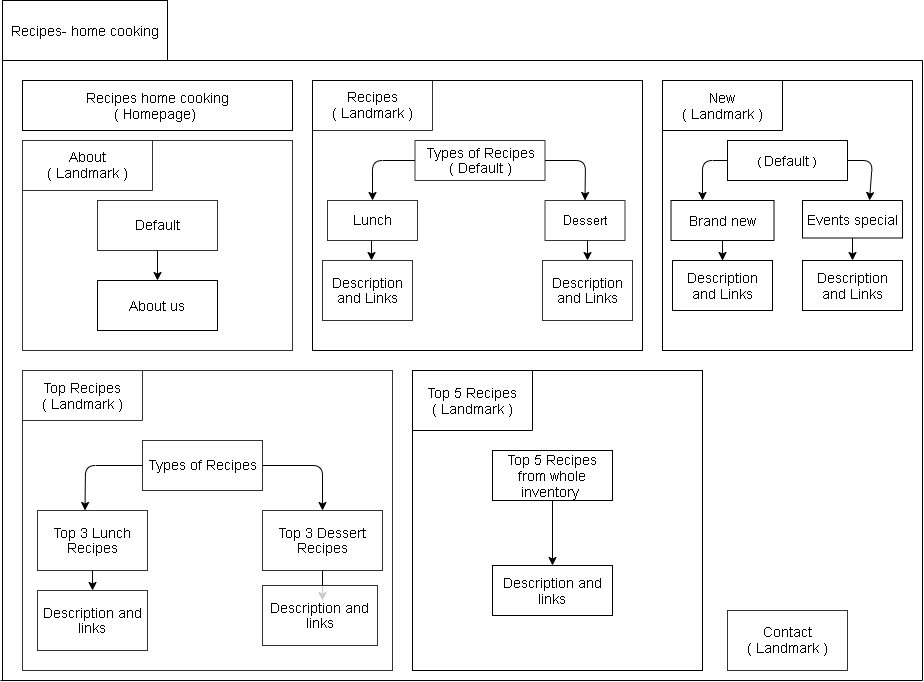

The diagram above was exported from draw.io. Its source (the exported page's mxGraphModel, read from the mxfile embedded in the PNG):
<mxGraphModel dx="868" dy="1689" grid="1" gridSize="10" guides="1" tooltips="1" connect="1" arrows="1" fold="1" page="1" pageScale="1" pageWidth="827" pageHeight="1169" math="0" shadow="0">
  <root>
    <mxCell id="0" />
    <mxCell id="1" parent="0" />
    <mxCell id="xhCn0on_qflW1ipK77E7-2" value="" style="rounded=0;whiteSpace=wrap;html=1;" parent="1" vertex="1">
      <mxGeometry x="350" y="50" width="330" height="270" as="geometry" />
    </mxCell>
    <mxCell id="xhCn0on_qflW1ipK77E7-4" value="&lt;font style=&quot;font-size: 14px&quot;&gt;Recipes- home cooking&lt;/font&gt;" style="rounded=0;whiteSpace=wrap;html=1;" parent="1" vertex="1">
      <mxGeometry x="40" y="-30" width="165" height="60" as="geometry" />
    </mxCell>
    <mxCell id="xhCn0on_qflW1ipK77E7-6" value="&lt;font style=&quot;font-size: 14px&quot;&gt;Recipes home cooking&lt;br&gt;( Homepage)&amp;nbsp;&lt;/font&gt;" style="rounded=0;whiteSpace=wrap;html=1;" parent="1" vertex="1">
      <mxGeometry x="60" y="50" width="270" height="50" as="geometry" />
    </mxCell>
    <mxCell id="xhCn0on_qflW1ipK77E7-13" value="" style="whiteSpace=wrap;html=1;aspect=fixed;labelBackgroundColor=none;textOpacity=0;" parent="1" vertex="1">
      <mxGeometry width="10" as="geometry" />
    </mxCell>
    <mxCell id="xhCn0on_qflW1ipK77E7-29" value="" style="verticalLabelPosition=bottom;verticalAlign=top;html=1;shape=mxgraph.basic.rect;fillColor2=none;strokeWidth=1;size=20;indent=5;labelBackgroundColor=none;fontSize=13;fontColor=#000000;opacity=80;align=left;" parent="1" vertex="1">
      <mxGeometry x="60" y="110" width="270" height="210" as="geometry" />
    </mxCell>
    <mxCell id="xhCn0on_qflW1ipK77E7-35" value="&lt;div&gt;&lt;span style=&quot;font-size: 14px&quot;&gt;About&lt;/span&gt;&lt;/div&gt;&lt;span style=&quot;font-size: 14px&quot;&gt;&lt;div&gt;&lt;span&gt;( Landmark )&lt;/span&gt;&lt;/div&gt;&lt;/span&gt;" style="shape=partialRectangle;whiteSpace=wrap;html=1;top=0;left=0;fillColor=none;labelBackgroundColor=none;strokeWidth=1;fontSize=13;fontColor=#000000;opacity=80;align=center;" parent="1" vertex="1">
      <mxGeometry x="60" y="110" width="130" height="50" as="geometry" />
    </mxCell>
    <mxCell id="xhCn0on_qflW1ipK77E7-36" value="&lt;div&gt;&lt;span style=&quot;font-size: 14px&quot;&gt;Recipes&lt;/span&gt;&lt;/div&gt;&lt;font style=&quot;font-size: 14px&quot;&gt;&lt;div&gt;&lt;span&gt;( Landmark )&lt;/span&gt;&lt;/div&gt;&lt;/font&gt;" style="shape=partialRectangle;whiteSpace=wrap;html=1;top=0;left=0;fillColor=none;labelBackgroundColor=none;strokeWidth=1;fontSize=13;fontColor=#000000;opacity=80;align=center;" parent="1" vertex="1">
      <mxGeometry x="350" y="50" width="120" height="50" as="geometry" />
    </mxCell>
    <mxCell id="xhCn0on_qflW1ipK77E7-39" value="&lt;font style=&quot;font-size: 14px&quot;&gt;Types of Recipes&lt;br&gt;( Default )&lt;br&gt;&lt;/font&gt;" style="rounded=0;whiteSpace=wrap;html=1;labelBackgroundColor=none;strokeWidth=1;fontSize=13;fontColor=#000000;opacity=80;align=center;" parent="1" vertex="1">
      <mxGeometry x="452.5" y="110" width="130" height="40" as="geometry" />
    </mxCell>
    <mxCell id="xhCn0on_qflW1ipK77E7-54" value="&lt;font style=&quot;font-size: 14px&quot;&gt;Lunch&lt;/font&gt;" style="rounded=0;whiteSpace=wrap;html=1;labelBackgroundColor=none;strokeWidth=1;fontSize=13;fontColor=#000000;opacity=80;align=center;" parent="1" vertex="1">
      <mxGeometry x="365" y="170" width="90" height="40" as="geometry" />
    </mxCell>
    <mxCell id="xhCn0on_qflW1ipK77E7-56" value="Dessert" style="rounded=0;whiteSpace=wrap;html=1;labelBackgroundColor=none;strokeWidth=1;fontSize=13;fontColor=#000000;opacity=80;align=center;" parent="1" vertex="1">
      <mxGeometry x="582.5" y="170" width="80" height="40" as="geometry" />
    </mxCell>
    <mxCell id="xhCn0on_qflW1ipK77E7-58" value="" style="endArrow=classic;html=1;fontSize=13;fontColor=#000000;exitX=0;exitY=0.5;exitDx=0;exitDy=0;entryX=0.5;entryY=0;entryDx=0;entryDy=0;" parent="1" source="xhCn0on_qflW1ipK77E7-39" target="xhCn0on_qflW1ipK77E7-54" edge="1">
      <mxGeometry width="50" height="50" relative="1" as="geometry">
        <mxPoint x="440" y="125" as="sourcePoint" />
        <mxPoint x="390" y="175" as="targetPoint" />
        <Array as="points">
          <mxPoint x="410" y="130" />
        </Array>
      </mxGeometry>
    </mxCell>
    <mxCell id="xhCn0on_qflW1ipK77E7-64" value="" style="endArrow=classic;html=1;fontSize=13;fontColor=#000000;exitX=1;exitY=0.5;exitDx=0;exitDy=0;entryX=0.5;entryY=0;entryDx=0;entryDy=0;" parent="1" source="xhCn0on_qflW1ipK77E7-39" target="xhCn0on_qflW1ipK77E7-56" edge="1">
      <mxGeometry width="50" height="50" relative="1" as="geometry">
        <mxPoint x="410" y="260" as="sourcePoint" />
        <mxPoint x="460" y="210" as="targetPoint" />
        <Array as="points">
          <mxPoint x="623" y="130" />
        </Array>
      </mxGeometry>
    </mxCell>
    <mxCell id="xhCn0on_qflW1ipK77E7-65" value="" style="rounded=0;whiteSpace=wrap;html=1;labelBackgroundColor=none;strokeWidth=1;fontSize=13;fontColor=#000000;opacity=80;align=left;" parent="1" vertex="1">
      <mxGeometry x="60" y="340" width="370" height="300" as="geometry" />
    </mxCell>
    <mxCell id="xhCn0on_qflW1ipK77E7-66" value="&lt;div style=&quot;font-size: 14px&quot;&gt;&lt;span&gt;&lt;font style=&quot;font-size: 14px&quot;&gt;Top Recipes&lt;/font&gt;&lt;/span&gt;&lt;/div&gt;&lt;div style=&quot;font-size: 14px&quot;&gt;&lt;span&gt;&lt;font style=&quot;font-size: 14px&quot;&gt;( Landmark )&lt;/font&gt;&lt;/span&gt;&lt;br&gt;&lt;/div&gt;" style="shape=partialRectangle;whiteSpace=wrap;html=1;top=0;left=0;fillColor=none;labelBackgroundColor=none;strokeWidth=1;fontSize=13;fontColor=#000000;opacity=80;align=center;" parent="1" vertex="1">
      <mxGeometry x="60" y="340" width="120" height="50" as="geometry" />
    </mxCell>
    <mxCell id="xhCn0on_qflW1ipK77E7-72" value="" style="endArrow=none;html=1;fontSize=13;fontColor=#000000;entryX=0;entryY=1;entryDx=0;entryDy=0;" parent="1" target="xhCn0on_qflW1ipK77E7-4" edge="1">
      <mxGeometry width="50" height="50" relative="1" as="geometry">
        <mxPoint x="40" y="650" as="sourcePoint" />
        <mxPoint x="380" y="50" as="targetPoint" />
      </mxGeometry>
    </mxCell>
    <mxCell id="xhCn0on_qflW1ipK77E7-73" value="" style="endArrow=none;html=1;fontSize=13;fontColor=#000000;exitX=1;exitY=1;exitDx=0;exitDy=0;" parent="1" source="xhCn0on_qflW1ipK77E7-4" edge="1">
      <mxGeometry width="50" height="50" relative="1" as="geometry">
        <mxPoint x="330" y="200" as="sourcePoint" />
        <mxPoint x="960" y="30" as="targetPoint" />
      </mxGeometry>
    </mxCell>
    <mxCell id="xhCn0on_qflW1ipK77E7-74" value="&lt;font style=&quot;font-size: 14px&quot;&gt;Types of Recipes&lt;/font&gt;" style="rounded=0;whiteSpace=wrap;html=1;labelBackgroundColor=none;strokeWidth=1;fontSize=13;fontColor=#000000;opacity=80;align=center;" parent="1" vertex="1">
      <mxGeometry x="180" y="410" width="120" height="50" as="geometry" />
    </mxCell>
    <mxCell id="Tq_kXJ3JKgf2I9Jfa7JS-38" value="" style="edgeStyle=orthogonalEdgeStyle;rounded=0;orthogonalLoop=1;jettySize=auto;html=1;" parent="1" source="xhCn0on_qflW1ipK77E7-75" target="Tq_kXJ3JKgf2I9Jfa7JS-37" edge="1">
      <mxGeometry relative="1" as="geometry" />
    </mxCell>
    <mxCell id="xhCn0on_qflW1ipK77E7-75" value="&lt;span style=&quot;font-size: 14px&quot;&gt;Default&lt;/span&gt;" style="rounded=0;whiteSpace=wrap;html=1;labelBackgroundColor=none;strokeWidth=1;fontSize=13;fontColor=#000000;opacity=80;align=center;" parent="1" vertex="1">
      <mxGeometry x="135" y="170" width="120" height="50" as="geometry" />
    </mxCell>
    <mxCell id="xhCn0on_qflW1ipK77E7-83" value="&lt;span style=&quot;font-size: 14px&quot;&gt;Description and Links&lt;/span&gt;" style="rounded=0;whiteSpace=wrap;html=1;labelBackgroundColor=none;strokeWidth=1;fontSize=13;fontColor=#000000;opacity=80;align=center;" parent="1" vertex="1">
      <mxGeometry x="580" y="230" width="90" height="60" as="geometry" />
    </mxCell>
    <mxCell id="xhCn0on_qflW1ipK77E7-108" value="" style="edgeStyle=none;rounded=0;orthogonalLoop=1;jettySize=auto;html=1;fontSize=13;fontColor=#000000;" parent="1" edge="1">
      <mxGeometry relative="1" as="geometry">
        <mxPoint x="409" y="210" as="sourcePoint" />
        <mxPoint x="409" y="230" as="targetPoint" />
      </mxGeometry>
    </mxCell>
    <mxCell id="xhCn0on_qflW1ipK77E7-85" value="&lt;span style=&quot;font-size: 14px&quot;&gt;Description and Links&lt;/span&gt;" style="rounded=0;whiteSpace=wrap;html=1;labelBackgroundColor=none;strokeWidth=1;fontSize=13;fontColor=#000000;opacity=80;align=center;" parent="1" vertex="1">
      <mxGeometry x="360" y="230" width="90" height="60" as="geometry" />
    </mxCell>
    <mxCell id="xhCn0on_qflW1ipK77E7-87" value="&lt;div&gt;&lt;span style=&quot;font-size: 14px&quot;&gt;Contact&lt;/span&gt;&lt;/div&gt;&lt;font style=&quot;font-size: 14px&quot;&gt;&lt;div&gt;&lt;span&gt;( Landmark )&lt;/span&gt;&lt;/div&gt;&lt;/font&gt;" style="rounded=0;whiteSpace=wrap;html=1;labelBackgroundColor=none;strokeWidth=1;fontSize=13;fontColor=#000000;opacity=80;align=center;" parent="1" vertex="1">
      <mxGeometry x="765" y="580" width="120" height="60" as="geometry" />
    </mxCell>
    <mxCell id="xhCn0on_qflW1ipK77E7-91" value="&lt;font style=&quot;font-size: 14px&quot;&gt;Top 3 Lunch Recipes&lt;/font&gt;" style="rounded=0;whiteSpace=wrap;html=1;labelBackgroundColor=none;strokeWidth=1;fontSize=13;fontColor=#000000;opacity=80;align=center;" parent="1" vertex="1">
      <mxGeometry x="75" y="480" width="110" height="60" as="geometry" />
    </mxCell>
    <mxCell id="Tq_kXJ3JKgf2I9Jfa7JS-19" value="" style="edgeStyle=orthogonalEdgeStyle;rounded=0;orthogonalLoop=1;jettySize=auto;html=1;" parent="1" source="xhCn0on_qflW1ipK77E7-92" edge="1">
      <mxGeometry relative="1" as="geometry">
        <mxPoint x="360" y="570" as="targetPoint" />
      </mxGeometry>
    </mxCell>
    <mxCell id="xhCn0on_qflW1ipK77E7-92" value="&lt;font style=&quot;font-size: 14px&quot;&gt;Top 3 Dessert Recipes&lt;/font&gt;" style="rounded=0;whiteSpace=wrap;html=1;labelBackgroundColor=none;strokeWidth=1;fontSize=13;fontColor=#000000;opacity=80;align=center;" parent="1" vertex="1">
      <mxGeometry x="300" y="480" width="120" height="60" as="geometry" />
    </mxCell>
    <mxCell id="xhCn0on_qflW1ipK77E7-98" value="&lt;span style=&quot;font-size: 14px&quot;&gt;Description and links&lt;/span&gt;" style="rounded=0;whiteSpace=wrap;html=1;labelBackgroundColor=none;strokeWidth=1;fontSize=13;fontColor=#000000;opacity=80;align=center;" parent="1" vertex="1">
      <mxGeometry x="75" y="560" width="110" height="60" as="geometry" />
    </mxCell>
    <mxCell id="xhCn0on_qflW1ipK77E7-99" value="&lt;span style=&quot;font-size: 14px&quot;&gt;Description and links&lt;/span&gt;" style="rounded=0;whiteSpace=wrap;html=1;labelBackgroundColor=none;strokeWidth=1;fontSize=13;fontColor=#000000;opacity=80;align=center;" parent="1" vertex="1">
      <mxGeometry x="300" y="555" width="115" height="60" as="geometry" />
    </mxCell>
    <mxCell id="xhCn0on_qflW1ipK77E7-100" value="" style="endArrow=classic;html=1;fontSize=13;fontColor=#000000;exitX=0.5;exitY=1;exitDx=0;exitDy=0;" parent="1" source="xhCn0on_qflW1ipK77E7-91" target="xhCn0on_qflW1ipK77E7-98" edge="1">
      <mxGeometry width="50" height="50" relative="1" as="geometry">
        <mxPoint x="127.5" y="651" as="sourcePoint" />
        <mxPoint x="127.5" y="680" as="targetPoint" />
      </mxGeometry>
    </mxCell>
    <mxCell id="xhCn0on_qflW1ipK77E7-110" value="" style="edgeStyle=none;rounded=0;orthogonalLoop=1;jettySize=auto;html=1;fontSize=13;fontColor=#000000;" parent="1" source="xhCn0on_qflW1ipK77E7-85" edge="1">
      <mxGeometry relative="1" as="geometry">
        <mxPoint x="409" y="230" as="targetPoint" />
      </mxGeometry>
    </mxCell>
    <mxCell id="xhCn0on_qflW1ipK77E7-113" value="" style="edgeStyle=none;rounded=0;orthogonalLoop=1;jettySize=auto;html=1;fontSize=13;fontColor=#000000;" parent="1" edge="1">
      <mxGeometry relative="1" as="geometry">
        <mxPoint x="625" y="210" as="sourcePoint" />
        <mxPoint x="625" y="230" as="targetPoint" />
      </mxGeometry>
    </mxCell>
    <mxCell id="Tq_kXJ3JKgf2I9Jfa7JS-1" value="" style="rounded=0;whiteSpace=wrap;html=1;" parent="1" vertex="1">
      <mxGeometry x="450" y="340" width="290" height="300" as="geometry" />
    </mxCell>
    <mxCell id="Tq_kXJ3JKgf2I9Jfa7JS-3" value="&lt;div&gt;&lt;span style=&quot;font-size: 14px&quot;&gt;Top 5 Recipes&lt;/span&gt;&lt;/div&gt;&lt;font style=&quot;font-size: 14px&quot;&gt;&lt;div&gt;&lt;span&gt;( Landmark )&lt;/span&gt;&lt;/div&gt;&lt;/font&gt;" style="shape=partialRectangle;whiteSpace=wrap;html=1;top=0;left=0;fillColor=none;align=center;" parent="1" vertex="1">
      <mxGeometry x="450" y="340" width="120" height="60" as="geometry" />
    </mxCell>
    <mxCell id="Tq_kXJ3JKgf2I9Jfa7JS-7" value="" style="edgeStyle=orthogonalEdgeStyle;rounded=0;orthogonalLoop=1;jettySize=auto;html=1;" parent="1" source="Tq_kXJ3JKgf2I9Jfa7JS-5" target="Tq_kXJ3JKgf2I9Jfa7JS-6" edge="1">
      <mxGeometry relative="1" as="geometry" />
    </mxCell>
    <mxCell id="Tq_kXJ3JKgf2I9Jfa7JS-5" value="&lt;font style=&quot;font-size: 14px&quot;&gt;Top 5 Recipes from whole inventory&amp;nbsp;&lt;/font&gt;" style="rounded=0;whiteSpace=wrap;html=1;" parent="1" vertex="1">
      <mxGeometry x="530" y="420" width="120" height="50" as="geometry" />
    </mxCell>
    <mxCell id="Tq_kXJ3JKgf2I9Jfa7JS-6" value="&lt;span style=&quot;font-size: 14px&quot;&gt;Description and links&lt;/span&gt;" style="whiteSpace=wrap;html=1;rounded=0;" parent="1" vertex="1">
      <mxGeometry x="530" y="535" width="120" height="50" as="geometry" />
    </mxCell>
    <mxCell id="Tq_kXJ3JKgf2I9Jfa7JS-8" value="&lt;span style=&quot;color: rgba(0 , 0 , 0 , 0) ; font-family: monospace ; font-size: 0px&quot;&gt;%3CmxGraphModel%3E%3Croot%3E%3CmxCell%20id%3D%220%22%2F%3E%3CmxCell%20id%3D%221%22%20parent%3D%220%22%2F%3E%3CmxCell%20id%3D%222%22%20value%3D%22%26lt%3Bspan%20style%3D%26quot%3Bfont-size%3A%2014px%26quot%3B%26gt%3BDescription%20and%20Links%26lt%3B%2Fspan%26gt%3B%22%20style%3D%22rounded%3D0%3BwhiteSpace%3Dwrap%3Bhtml%3D1%3BlabelBackgroundColor%3Dnone%3BstrokeWidth%3D1%3BfontSize%3D13%3BfontColor%3D%23000000%3Bopacity%3D80%3Balign%3Dcenter%3B%22%20vertex%3D%221%22%20parent%3D%221%22%3E%3CmxGeometry%20x%3D%22580%22%20y%3D%22230%22%20width%3D%2290%22%20height%3D%2260%22%20as%3D%22geometry%22%2F%3E%3C%2FmxCell%3E%3C%2Froot%3E%3C%2FmxGraphModel%3E&lt;/span&gt;" style="rounded=0;whiteSpace=wrap;html=1;" parent="1" vertex="1">
      <mxGeometry x="700" y="50" width="250" height="270" as="geometry" />
    </mxCell>
    <mxCell id="Tq_kXJ3JKgf2I9Jfa7JS-9" value="&lt;font style=&quot;font-size: 14px&quot;&gt;New&lt;br&gt;( Landmark )&lt;/font&gt;" style="shape=partialRectangle;whiteSpace=wrap;html=1;top=0;left=0;fillColor=none;" parent="1" vertex="1">
      <mxGeometry x="700" y="50" width="120" height="50" as="geometry" />
    </mxCell>
    <mxCell id="Tq_kXJ3JKgf2I9Jfa7JS-10" value="( &lt;font style=&quot;font-size: 14px&quot;&gt;Default &lt;/font&gt;)" style="rounded=0;whiteSpace=wrap;html=1;" parent="1" vertex="1">
      <mxGeometry x="765" y="110" width="120" height="40" as="geometry" />
    </mxCell>
    <mxCell id="Tq_kXJ3JKgf2I9Jfa7JS-31" value="" style="edgeStyle=orthogonalEdgeStyle;rounded=0;orthogonalLoop=1;jettySize=auto;html=1;" parent="1" source="Tq_kXJ3JKgf2I9Jfa7JS-11" target="Tq_kXJ3JKgf2I9Jfa7JS-29" edge="1">
      <mxGeometry relative="1" as="geometry" />
    </mxCell>
    <mxCell id="Tq_kXJ3JKgf2I9Jfa7JS-11" value="&lt;font style=&quot;font-size: 14px&quot;&gt;Brand new&lt;/font&gt;" style="rounded=0;whiteSpace=wrap;html=1;" parent="1" vertex="1">
      <mxGeometry x="708.5" y="170" width="103" height="40" as="geometry" />
    </mxCell>
    <mxCell id="Tq_kXJ3JKgf2I9Jfa7JS-32" value="" style="edgeStyle=orthogonalEdgeStyle;rounded=0;orthogonalLoop=1;jettySize=auto;html=1;" parent="1" source="Tq_kXJ3JKgf2I9Jfa7JS-12" target="Tq_kXJ3JKgf2I9Jfa7JS-30" edge="1">
      <mxGeometry relative="1" as="geometry" />
    </mxCell>
    <mxCell id="Tq_kXJ3JKgf2I9Jfa7JS-12" value="&lt;span style=&quot;font-size: 14px&quot;&gt;Events special&lt;/span&gt;" style="rounded=0;whiteSpace=wrap;html=1;" parent="1" vertex="1">
      <mxGeometry x="840" y="170" width="100" height="37.5" as="geometry" />
    </mxCell>
    <mxCell id="Tq_kXJ3JKgf2I9Jfa7JS-15" value="" style="endArrow=classic;html=1;exitX=1;exitY=0.5;exitDx=0;exitDy=0;" parent="1" source="Tq_kXJ3JKgf2I9Jfa7JS-10" edge="1">
      <mxGeometry width="50" height="50" relative="1" as="geometry">
        <mxPoint x="950" y="180" as="sourcePoint" />
        <mxPoint x="907" y="170" as="targetPoint" />
        <Array as="points">
          <mxPoint x="910" y="130" />
        </Array>
      </mxGeometry>
    </mxCell>
    <mxCell id="Tq_kXJ3JKgf2I9Jfa7JS-24" value="" style="endArrow=classic;html=1;exitX=1;exitY=0.5;exitDx=0;exitDy=0;entryX=0.5;entryY=0;entryDx=0;entryDy=0;" parent="1" source="xhCn0on_qflW1ipK77E7-74" target="xhCn0on_qflW1ipK77E7-92" edge="1">
      <mxGeometry width="50" height="50" relative="1" as="geometry">
        <mxPoint x="350" y="540" as="sourcePoint" />
        <mxPoint x="400" y="490" as="targetPoint" />
        <Array as="points">
          <mxPoint x="360" y="435" />
        </Array>
      </mxGeometry>
    </mxCell>
    <mxCell id="Tq_kXJ3JKgf2I9Jfa7JS-25" value="" style="endArrow=classic;html=1;exitX=0;exitY=0.5;exitDx=0;exitDy=0;entryX=0.5;entryY=0;entryDx=0;entryDy=0;" parent="1" source="xhCn0on_qflW1ipK77E7-74" edge="1">
      <mxGeometry width="50" height="50" relative="1" as="geometry">
        <mxPoint x="350" y="540" as="sourcePoint" />
        <mxPoint x="122.5" y="480" as="targetPoint" />
        <Array as="points">
          <mxPoint x="123" y="435" />
        </Array>
      </mxGeometry>
    </mxCell>
    <mxCell id="Tq_kXJ3JKgf2I9Jfa7JS-27" style="edgeStyle=orthogonalEdgeStyle;rounded=0;orthogonalLoop=1;jettySize=auto;html=1;exitX=0.5;exitY=1;exitDx=0;exitDy=0;" parent="1" source="Tq_kXJ3JKgf2I9Jfa7JS-11" target="Tq_kXJ3JKgf2I9Jfa7JS-11" edge="1">
      <mxGeometry relative="1" as="geometry" />
    </mxCell>
    <mxCell id="Tq_kXJ3JKgf2I9Jfa7JS-28" value="" style="endArrow=classic;html=1;exitX=0;exitY=0.5;exitDx=0;exitDy=0;" parent="1" source="Tq_kXJ3JKgf2I9Jfa7JS-10" edge="1">
      <mxGeometry width="50" height="50" relative="1" as="geometry">
        <mxPoint x="740" y="300" as="sourcePoint" />
        <mxPoint x="740" y="170" as="targetPoint" />
        <Array as="points">
          <mxPoint x="740" y="130" />
        </Array>
      </mxGeometry>
    </mxCell>
    <mxCell id="Tq_kXJ3JKgf2I9Jfa7JS-29" value="&lt;span style=&quot;font-size: 14px&quot;&gt;Description and Links&lt;/span&gt;" style="rounded=0;whiteSpace=wrap;html=1;align=center;" parent="1" vertex="1">
      <mxGeometry x="710" y="230" width="100" height="50" as="geometry" />
    </mxCell>
    <mxCell id="Tq_kXJ3JKgf2I9Jfa7JS-30" value="&lt;span style=&quot;font-size: 14px&quot;&gt;Description and Links&lt;/span&gt;" style="rounded=0;whiteSpace=wrap;html=1;" parent="1" vertex="1">
      <mxGeometry x="840" y="230" width="100" height="50" as="geometry" />
    </mxCell>
    <mxCell id="Tq_kXJ3JKgf2I9Jfa7JS-34" value="" style="endArrow=none;html=1;" parent="1" edge="1">
      <mxGeometry width="50" height="50" relative="1" as="geometry">
        <mxPoint x="960" y="650" as="sourcePoint" />
        <mxPoint x="960" y="30" as="targetPoint" />
      </mxGeometry>
    </mxCell>
    <mxCell id="Tq_kXJ3JKgf2I9Jfa7JS-35" value="" style="endArrow=none;html=1;" parent="1" edge="1">
      <mxGeometry width="50" height="50" relative="1" as="geometry">
        <mxPoint x="38" y="650" as="sourcePoint" />
        <mxPoint x="960" y="650" as="targetPoint" />
      </mxGeometry>
    </mxCell>
    <mxCell id="Tq_kXJ3JKgf2I9Jfa7JS-36" style="edgeStyle=orthogonalEdgeStyle;rounded=0;orthogonalLoop=1;jettySize=auto;html=1;exitX=0.5;exitY=1;exitDx=0;exitDy=0;" parent="1" source="Tq_kXJ3JKgf2I9Jfa7JS-3" target="Tq_kXJ3JKgf2I9Jfa7JS-3" edge="1">
      <mxGeometry relative="1" as="geometry" />
    </mxCell>
    <mxCell id="Tq_kXJ3JKgf2I9Jfa7JS-37" value="&lt;font style=&quot;font-size: 14px&quot;&gt;About us&lt;/font&gt;" style="rounded=0;whiteSpace=wrap;html=1;" parent="1" vertex="1">
      <mxGeometry x="135" y="250" width="120" height="50" as="geometry" />
    </mxCell>
  </root>
</mxGraphModel>